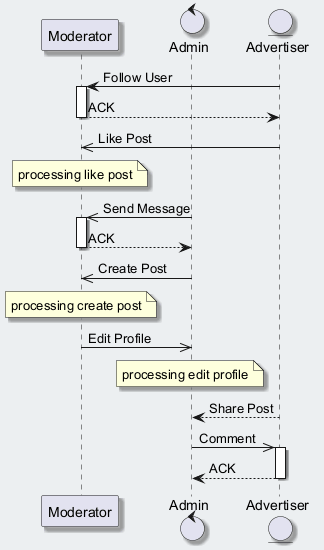

The diagram above was rendered by PlantUML. Its source (embedded in the PNG):
@startuml
skinparam backgroundColor #ECEFF1
skinparam classBackgroundColor #FFFFFF
skinparam classBorderColor #455A64
skinparam shadowing true
participant "Moderator" as M
control "Admin" as A
entity "Advertiser" as A2
A2 -> M : Follow User
activate M
M --> A2 : ACK
deactivate M
A2 ->> M : Like Post
note over M : processing like post
A ->> M : Send Message
activate M
M --> A : ACK
deactivate M
A ->> M : Create Post
note over M : processing create post
M ->> A : Edit Profile
note over A : processing edit profile
A2 --> A : Share Post
A ->> A2 : Comment
activate A2
A2 --> A : ACK
deactivate A2
@enduml